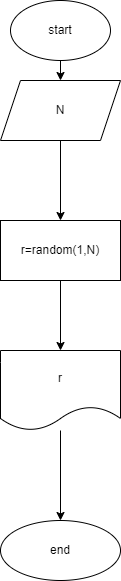

The diagram above was exported from draw.io. Its source (the exported page's mxGraphModel, read from the mxfile embedded in the PNG):
<mxGraphModel dx="268" dy="142" grid="1" gridSize="10" guides="1" tooltips="1" connect="1" arrows="1" fold="1" page="1" pageScale="1" pageWidth="827" pageHeight="1169" math="0" shadow="0">
  <root>
    <mxCell id="0" />
    <mxCell id="1" parent="0" />
    <mxCell id="4" value="" style="edgeStyle=none;html=1;" edge="1" parent="1" source="2" target="3">
      <mxGeometry relative="1" as="geometry" />
    </mxCell>
    <mxCell id="2" value="start" style="ellipse;whiteSpace=wrap;html=1;" vertex="1" parent="1">
      <mxGeometry x="310" y="10" width="100" height="60" as="geometry" />
    </mxCell>
    <mxCell id="6" value="" style="edgeStyle=none;html=1;" edge="1" parent="1" source="3" target="5">
      <mxGeometry relative="1" as="geometry" />
    </mxCell>
    <mxCell id="3" value="N" style="shape=parallelogram;perimeter=parallelogramPerimeter;whiteSpace=wrap;html=1;fixedSize=1;" vertex="1" parent="1">
      <mxGeometry x="300" y="90" width="120" height="60" as="geometry" />
    </mxCell>
    <mxCell id="8" value="" style="edgeStyle=none;html=1;" edge="1" parent="1" source="5" target="7">
      <mxGeometry relative="1" as="geometry" />
    </mxCell>
    <mxCell id="5" value="r=random(1,N)" style="whiteSpace=wrap;html=1;" vertex="1" parent="1">
      <mxGeometry x="300" y="230" width="120" height="60" as="geometry" />
    </mxCell>
    <mxCell id="10" value="" style="edgeStyle=none;html=1;" edge="1" parent="1" source="7" target="9">
      <mxGeometry relative="1" as="geometry" />
    </mxCell>
    <mxCell id="7" value="r" style="shape=document;whiteSpace=wrap;html=1;boundedLbl=1;" vertex="1" parent="1">
      <mxGeometry x="300" y="360" width="120" height="80" as="geometry" />
    </mxCell>
    <mxCell id="9" value="end" style="ellipse;whiteSpace=wrap;html=1;" vertex="1" parent="1">
      <mxGeometry x="300" y="530" width="120" height="60" as="geometry" />
    </mxCell>
  </root>
</mxGraphModel>